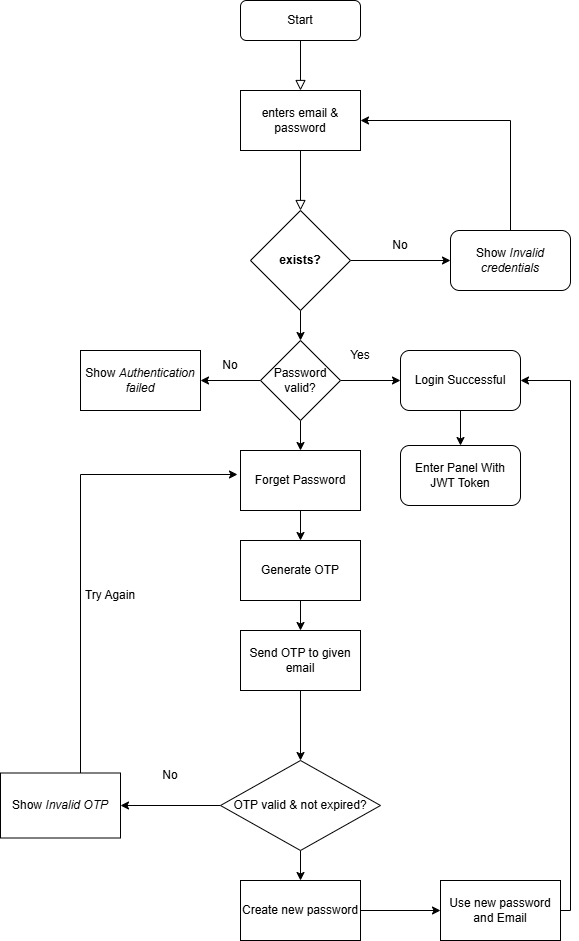

The diagram above was exported from draw.io. Its source (the exported page's mxGraphModel, read from the mxfile embedded in the PNG):
<mxGraphModel dx="1367" dy="437" grid="1" gridSize="10" guides="1" tooltips="1" connect="1" arrows="1" fold="1" page="1" pageScale="1" pageWidth="827" pageHeight="1169" math="0" shadow="0">
  <root>
    <mxCell id="WIyWlLk6GJQsqaUBKTNV-0" />
    <mxCell id="WIyWlLk6GJQsqaUBKTNV-1" parent="WIyWlLk6GJQsqaUBKTNV-0" />
    <mxCell id="WIyWlLk6GJQsqaUBKTNV-2" edge="1" parent="WIyWlLk6GJQsqaUBKTNV-1" source="WIyWlLk6GJQsqaUBKTNV-3" style="rounded=0;html=1;jettySize=auto;orthogonalLoop=1;fontSize=11;endArrow=block;endFill=0;endSize=8;strokeWidth=1;shadow=0;labelBackgroundColor=none;edgeStyle=orthogonalEdgeStyle;" value="">
      <mxGeometry relative="1" as="geometry">
        <mxPoint x="220" y="170" as="targetPoint" />
      </mxGeometry>
    </mxCell>
    <mxCell id="WIyWlLk6GJQsqaUBKTNV-3" parent="WIyWlLk6GJQsqaUBKTNV-1" style="rounded=1;whiteSpace=wrap;html=1;fontSize=12;glass=0;strokeWidth=1;shadow=0;" value="Start" vertex="1">
      <mxGeometry height="40" width="120" x="160" y="80" as="geometry" />
    </mxCell>
    <mxCell id="WIyWlLk6GJQsqaUBKTNV-4" edge="1" parent="WIyWlLk6GJQsqaUBKTNV-1" style="rounded=0;html=1;jettySize=auto;orthogonalLoop=1;fontSize=11;endArrow=block;endFill=0;endSize=8;strokeWidth=1;shadow=0;labelBackgroundColor=none;edgeStyle=orthogonalEdgeStyle;" value="">
      <mxGeometry relative="1" y="20" as="geometry">
        <mxPoint as="offset" />
        <Array as="points">
          <mxPoint x="220" y="230" />
          <mxPoint x="220" y="230" />
        </Array>
        <mxPoint x="220" y="250" as="sourcePoint" />
        <mxPoint x="220" y="290" as="targetPoint" />
      </mxGeometry>
    </mxCell>
    <mxCell id="VCp4zkLeBK60HMgSPazL-0" parent="WIyWlLk6GJQsqaUBKTNV-1" style="rounded=0;whiteSpace=wrap;html=1;" value=" enters email &amp;amp; password" vertex="1">
      <mxGeometry height="60" width="120" x="160" y="170" as="geometry" />
    </mxCell>
    <mxCell id="B_RCzm_DkYid-j8ylwyg-4" edge="1" parent="WIyWlLk6GJQsqaUBKTNV-1" source="B_RCzm_DkYid-j8ylwyg-2" style="edgeStyle=orthogonalEdgeStyle;rounded=0;orthogonalLoop=1;jettySize=auto;html=1;" target="B_RCzm_DkYid-j8ylwyg-3" value="">
      <mxGeometry relative="1" as="geometry" />
    </mxCell>
    <mxCell id="B_RCzm_DkYid-j8ylwyg-19" edge="1" parent="WIyWlLk6GJQsqaUBKTNV-1" source="B_RCzm_DkYid-j8ylwyg-2" style="edgeStyle=orthogonalEdgeStyle;rounded=0;orthogonalLoop=1;jettySize=auto;html=1;" value="">
      <mxGeometry relative="1" as="geometry">
        <mxPoint x="220" y="420" as="targetPoint" />
      </mxGeometry>
    </mxCell>
    <mxCell id="B_RCzm_DkYid-j8ylwyg-2" parent="WIyWlLk6GJQsqaUBKTNV-1" style="rhombus;whiteSpace=wrap;html=1;" value="&lt;strong data-start=&quot;3576&quot; data-end=&quot;3597&quot;&gt;exists?&lt;/strong&gt;" vertex="1">
      <mxGeometry height="100" width="100" x="170" y="290" as="geometry" />
    </mxCell>
    <mxCell id="B_RCzm_DkYid-j8ylwyg-21" edge="1" parent="WIyWlLk6GJQsqaUBKTNV-1" source="B_RCzm_DkYid-j8ylwyg-3" style="edgeStyle=orthogonalEdgeStyle;rounded=0;orthogonalLoop=1;jettySize=auto;html=1;exitX=0.5;exitY=0;exitDx=0;exitDy=0;entryX=1;entryY=0.5;entryDx=0;entryDy=0;" target="VCp4zkLeBK60HMgSPazL-0">
      <mxGeometry relative="1" as="geometry" />
    </mxCell>
    <mxCell id="B_RCzm_DkYid-j8ylwyg-3" parent="WIyWlLk6GJQsqaUBKTNV-1" style="rounded=1;whiteSpace=wrap;html=1;" value="Show &lt;em data-start=&quot;643&quot; data-end=&quot;664&quot;&gt;Invalid credentials&lt;/em&gt;" vertex="1">
      <mxGeometry height="60" width="120" x="370" y="310" as="geometry" />
    </mxCell>
    <mxCell id="B_RCzm_DkYid-j8ylwyg-5" parent="WIyWlLk6GJQsqaUBKTNV-1" style="text;html=1;whiteSpace=wrap;strokeColor=none;fillColor=none;align=center;verticalAlign=middle;rounded=0;" value="No" vertex="1">
      <mxGeometry height="30" width="60" x="290" y="310" as="geometry" />
    </mxCell>
    <mxCell id="B_RCzm_DkYid-j8ylwyg-24" edge="1" parent="WIyWlLk6GJQsqaUBKTNV-1" source="B_RCzm_DkYid-j8ylwyg-22" style="edgeStyle=orthogonalEdgeStyle;rounded=0;orthogonalLoop=1;jettySize=auto;html=1;" target="B_RCzm_DkYid-j8ylwyg-23" value="">
      <mxGeometry relative="1" as="geometry" />
    </mxCell>
    <mxCell id="B_RCzm_DkYid-j8ylwyg-30" edge="1" parent="WIyWlLk6GJQsqaUBKTNV-1" source="B_RCzm_DkYid-j8ylwyg-22" style="edgeStyle=orthogonalEdgeStyle;rounded=0;orthogonalLoop=1;jettySize=auto;html=1;" target="B_RCzm_DkYid-j8ylwyg-29" value="">
      <mxGeometry relative="1" as="geometry" />
    </mxCell>
    <mxCell id="B_RCzm_DkYid-j8ylwyg-32" edge="1" parent="WIyWlLk6GJQsqaUBKTNV-1" source="B_RCzm_DkYid-j8ylwyg-22" style="edgeStyle=orthogonalEdgeStyle;rounded=0;orthogonalLoop=1;jettySize=auto;html=1;" target="B_RCzm_DkYid-j8ylwyg-31" value="">
      <mxGeometry relative="1" as="geometry" />
    </mxCell>
    <mxCell id="B_RCzm_DkYid-j8ylwyg-22" parent="WIyWlLk6GJQsqaUBKTNV-1" style="rhombus;whiteSpace=wrap;html=1;" value="Password valid?" vertex="1">
      <mxGeometry height="80" width="80" x="180" y="420" as="geometry" />
    </mxCell>
    <mxCell id="B_RCzm_DkYid-j8ylwyg-27" edge="1" parent="WIyWlLk6GJQsqaUBKTNV-1" source="B_RCzm_DkYid-j8ylwyg-23" style="edgeStyle=orthogonalEdgeStyle;rounded=0;orthogonalLoop=1;jettySize=auto;html=1;" target="B_RCzm_DkYid-j8ylwyg-26" value="">
      <mxGeometry relative="1" as="geometry" />
    </mxCell>
    <mxCell id="B_RCzm_DkYid-j8ylwyg-23" parent="WIyWlLk6GJQsqaUBKTNV-1" style="rounded=1;whiteSpace=wrap;html=1;" value="Login Successful" vertex="1">
      <mxGeometry height="60" width="120" x="320" y="430" as="geometry" />
    </mxCell>
    <mxCell id="B_RCzm_DkYid-j8ylwyg-25" parent="WIyWlLk6GJQsqaUBKTNV-1" style="text;html=1;whiteSpace=wrap;strokeColor=none;fillColor=none;align=center;verticalAlign=middle;rounded=0;" value="Yes" vertex="1">
      <mxGeometry height="30" width="60" x="250" y="420" as="geometry" />
    </mxCell>
    <mxCell id="B_RCzm_DkYid-j8ylwyg-26" parent="WIyWlLk6GJQsqaUBKTNV-1" style="rounded=1;whiteSpace=wrap;html=1;" value="Enter Panel With JWT Token" vertex="1">
      <mxGeometry height="60" width="120" x="320" y="525" as="geometry" />
    </mxCell>
    <mxCell id="B_RCzm_DkYid-j8ylwyg-28" parent="WIyWlLk6GJQsqaUBKTNV-1" style="text;html=1;whiteSpace=wrap;strokeColor=none;fillColor=none;align=center;verticalAlign=middle;rounded=0;" value="No" vertex="1">
      <mxGeometry height="30" width="60" x="120" y="430" as="geometry" />
    </mxCell>
    <mxCell id="B_RCzm_DkYid-j8ylwyg-29" parent="WIyWlLk6GJQsqaUBKTNV-1" style="rounded=0;whiteSpace=wrap;html=1;" value="Show &lt;em data-start=&quot;745&quot; data-end=&quot;768&quot;&gt;Authentication failed&lt;/em&gt;" vertex="1">
      <mxGeometry height="60" width="120" y="430" as="geometry" />
    </mxCell>
    <mxCell id="B_RCzm_DkYid-j8ylwyg-34" edge="1" parent="WIyWlLk6GJQsqaUBKTNV-1" source="B_RCzm_DkYid-j8ylwyg-31" style="edgeStyle=orthogonalEdgeStyle;rounded=0;orthogonalLoop=1;jettySize=auto;html=1;" target="B_RCzm_DkYid-j8ylwyg-33" value="">
      <mxGeometry relative="1" as="geometry" />
    </mxCell>
    <mxCell id="B_RCzm_DkYid-j8ylwyg-31" parent="WIyWlLk6GJQsqaUBKTNV-1" style="whiteSpace=wrap;html=1;" value="Forget Password" vertex="1">
      <mxGeometry height="60" width="120" x="160" y="530" as="geometry" />
    </mxCell>
    <mxCell id="B_RCzm_DkYid-j8ylwyg-36" edge="1" parent="WIyWlLk6GJQsqaUBKTNV-1" source="B_RCzm_DkYid-j8ylwyg-33" style="edgeStyle=orthogonalEdgeStyle;rounded=0;orthogonalLoop=1;jettySize=auto;html=1;" target="B_RCzm_DkYid-j8ylwyg-35" value="">
      <mxGeometry relative="1" as="geometry" />
    </mxCell>
    <mxCell id="B_RCzm_DkYid-j8ylwyg-33" parent="WIyWlLk6GJQsqaUBKTNV-1" style="whiteSpace=wrap;html=1;" value="Generate OTP" vertex="1">
      <mxGeometry height="60" width="120" x="160" y="620" as="geometry" />
    </mxCell>
    <mxCell id="B_RCzm_DkYid-j8ylwyg-38" edge="1" parent="WIyWlLk6GJQsqaUBKTNV-1" source="B_RCzm_DkYid-j8ylwyg-35" style="edgeStyle=orthogonalEdgeStyle;rounded=0;orthogonalLoop=1;jettySize=auto;html=1;" target="B_RCzm_DkYid-j8ylwyg-37" value="">
      <mxGeometry relative="1" as="geometry" />
    </mxCell>
    <mxCell id="B_RCzm_DkYid-j8ylwyg-35" parent="WIyWlLk6GJQsqaUBKTNV-1" style="whiteSpace=wrap;html=1;" value="Send OTP to given email" vertex="1">
      <mxGeometry height="60" width="120" x="160" y="710" as="geometry" />
    </mxCell>
    <mxCell id="B_RCzm_DkYid-j8ylwyg-40" edge="1" parent="WIyWlLk6GJQsqaUBKTNV-1" source="B_RCzm_DkYid-j8ylwyg-37" style="edgeStyle=orthogonalEdgeStyle;rounded=0;orthogonalLoop=1;jettySize=auto;html=1;" target="B_RCzm_DkYid-j8ylwyg-39" value="">
      <mxGeometry relative="1" as="geometry" />
    </mxCell>
    <mxCell id="B_RCzm_DkYid-j8ylwyg-47" edge="1" parent="WIyWlLk6GJQsqaUBKTNV-1" source="B_RCzm_DkYid-j8ylwyg-37" style="edgeStyle=orthogonalEdgeStyle;rounded=0;orthogonalLoop=1;jettySize=auto;html=1;" target="B_RCzm_DkYid-j8ylwyg-44" value="">
      <mxGeometry relative="1" as="geometry" />
    </mxCell>
    <mxCell id="B_RCzm_DkYid-j8ylwyg-37" parent="WIyWlLk6GJQsqaUBKTNV-1" style="rhombus;whiteSpace=wrap;html=1;" value="OTP valid &amp;amp; not expired?" vertex="1">
      <mxGeometry height="90" width="160" x="140" y="840" as="geometry" />
    </mxCell>
    <mxCell id="B_RCzm_DkYid-j8ylwyg-39" parent="WIyWlLk6GJQsqaUBKTNV-1" style="whiteSpace=wrap;html=1;" value="Show &lt;em data-start=&quot;1039&quot; data-end=&quot;1052&quot;&gt;Invalid OTP&lt;/em&gt;" vertex="1">
      <mxGeometry height="65" width="120" x="-80" y="852.5" as="geometry" />
    </mxCell>
    <mxCell id="B_RCzm_DkYid-j8ylwyg-41" edge="1" parent="WIyWlLk6GJQsqaUBKTNV-1" source="B_RCzm_DkYid-j8ylwyg-39" style="edgeStyle=orthogonalEdgeStyle;rounded=0;orthogonalLoop=1;jettySize=auto;html=1;entryX=-0.025;entryY=0.4;entryDx=0;entryDy=0;entryPerimeter=0;" target="B_RCzm_DkYid-j8ylwyg-31">
      <mxGeometry relative="1" as="geometry">
        <Array as="points">
          <mxPoint y="554" />
        </Array>
      </mxGeometry>
    </mxCell>
    <mxCell id="B_RCzm_DkYid-j8ylwyg-42" parent="WIyWlLk6GJQsqaUBKTNV-1" style="text;html=1;whiteSpace=wrap;strokeColor=none;fillColor=none;align=center;verticalAlign=middle;rounded=0;" value="Try Again" vertex="1">
      <mxGeometry height="30" width="60" y="660" as="geometry" />
    </mxCell>
    <mxCell id="B_RCzm_DkYid-j8ylwyg-43" parent="WIyWlLk6GJQsqaUBKTNV-1" style="text;html=1;whiteSpace=wrap;strokeColor=none;fillColor=none;align=center;verticalAlign=middle;rounded=0;" value="No" vertex="1">
      <mxGeometry height="30" width="60" x="60" y="840" as="geometry" />
    </mxCell>
    <mxCell id="B_RCzm_DkYid-j8ylwyg-46" edge="1" parent="WIyWlLk6GJQsqaUBKTNV-1" source="B_RCzm_DkYid-j8ylwyg-44" style="edgeStyle=orthogonalEdgeStyle;rounded=0;orthogonalLoop=1;jettySize=auto;html=1;" target="B_RCzm_DkYid-j8ylwyg-45" value="">
      <mxGeometry relative="1" as="geometry" />
    </mxCell>
    <mxCell id="B_RCzm_DkYid-j8ylwyg-44" parent="WIyWlLk6GJQsqaUBKTNV-1" style="rounded=0;whiteSpace=wrap;html=1;" value="Create new password" vertex="1">
      <mxGeometry height="60" width="120" x="160" y="960" as="geometry" />
    </mxCell>
    <mxCell id="B_RCzm_DkYid-j8ylwyg-48" edge="1" parent="WIyWlLk6GJQsqaUBKTNV-1" source="B_RCzm_DkYid-j8ylwyg-45" style="edgeStyle=orthogonalEdgeStyle;rounded=0;orthogonalLoop=1;jettySize=auto;html=1;entryX=1;entryY=0.5;entryDx=0;entryDy=0;" target="B_RCzm_DkYid-j8ylwyg-23">
      <mxGeometry relative="1" as="geometry">
        <Array as="points">
          <mxPoint x="490" y="990" />
          <mxPoint x="490" y="460" />
        </Array>
      </mxGeometry>
    </mxCell>
    <mxCell id="B_RCzm_DkYid-j8ylwyg-45" parent="WIyWlLk6GJQsqaUBKTNV-1" style="whiteSpace=wrap;html=1;rounded=0;" value="Use new password and Email" vertex="1">
      <mxGeometry height="60" width="120" x="360" y="960" as="geometry" />
    </mxCell>
  </root>
</mxGraphModel>